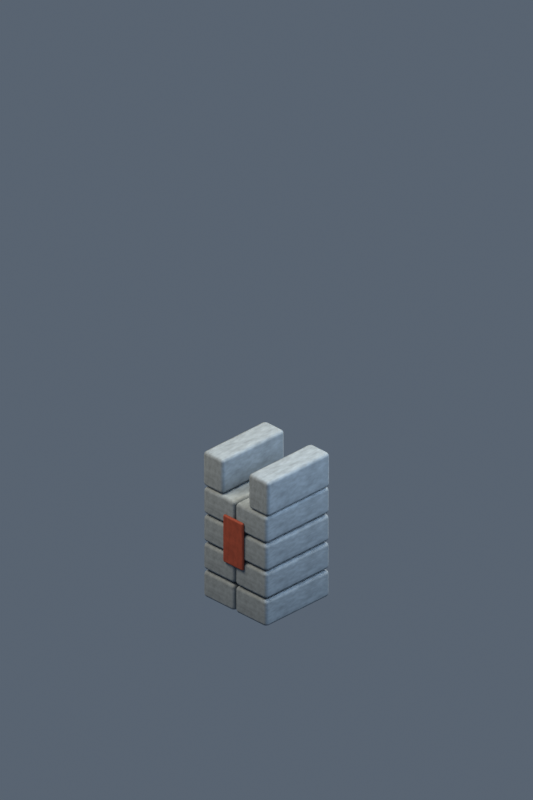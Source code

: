 # Source: building-orc-wall.blend  (saved by Blender 5.2.45; exported with 4.5.12 LTS)
import bpy
from mathutils import Matrix  # noqa: F401  (used for matrix-valued properties, if any)

bpy.ops.wm.read_factory_settings(use_empty=True)
scene = bpy.context.scene
scene.name = 'Scene'

# ---- collections
col_collection = bpy.data.collections.new('Collection'); scene.collection.children.link(col_collection)

# ---- materials (node trees are filled in below, after node groups)
mat_weathered_stone = bpy.data.materials.new('weathered stone')
mat_weathered_stone.diffuse_color = (0.1878, 0.2232, 0.2542, 1.0)
mat_faction_banner = bpy.data.materials.new('faction banner')
mat_faction_banner.diffuse_color = (0.2346, 0.0356, 0.0137, 1.0)

# ---- material node trees
mat_weathered_stone.use_nodes = True; mat_weathered_stone.node_tree.nodes.clear()
_N = mat_weathered_stone.node_tree.nodes; _L = mat_weathered_stone.node_tree.links
n0 = _N.new('ShaderNodeBsdfPrincipled'); n0.name = 'Principled BSDF'; n0.location = (-200, 100)
n0.inputs[2].default_value = 0.8
n0.inputs[10].default_value = 0.005
n1 = _N.new('ShaderNodeOutputMaterial'); n1.name = 'Material Output'; n1.location = (200, 100)
n2 = _N.new('ShaderNodeTexNoise'); n2.name = 'Noise Texture'; n2.location = (0, 0)
n2.width = 160
n2.inputs[4].default_value = 0.75
n3 = _N.new('ShaderNodeTexCoord'); n3.name = 'Texture Coordinate'; n3.location = (0, 0)
n4 = _N.new('ShaderNodeValToRGB'); n4.name = 'Color Ramp'; n4.location = (0, 0)
while len(n4.color_ramp.elements) > 1: n4.color_ramp.elements.remove(n4.color_ramp.elements[-1])
n4.color_ramp.elements[0].position = 0.18; n4.color_ramp.elements[0].color = (0.1221, 0.1451, 0.1652, 1.0)
_e = n4.color_ramp.elements.new(0.82); _e.color = (0.2522, 0.2982, 0.3384, 1.0)
_L.new(n0.outputs[0], n1.inputs[0])
_L.new(n3.outputs[0], n2.inputs[0])
_L.new(n2.outputs[0], n4.inputs[0])
_L.new(n4.outputs[0], n0.inputs[0])
n1.is_active_output = True
mat_faction_banner.use_nodes = True; mat_faction_banner.node_tree.nodes.clear()
_N = mat_faction_banner.node_tree.nodes; _L = mat_faction_banner.node_tree.links
n0 = _N.new('ShaderNodeBsdfPrincipled'); n0.name = 'Principled BSDF'; n0.location = (-200, 100)
n0.inputs[2].default_value = 0.8
n0.inputs[10].default_value = 0.005
n1 = _N.new('ShaderNodeOutputMaterial'); n1.name = 'Material Output'; n1.location = (200, 100)
n2 = _N.new('ShaderNodeTexNoise'); n2.name = 'Noise Texture'; n2.location = (0, 0)
n2.width = 160
n2.inputs[4].default_value = 0.75
n3 = _N.new('ShaderNodeTexCoord'); n3.name = 'Texture Coordinate'; n3.location = (0, 0)
n4 = _N.new('ShaderNodeValToRGB'); n4.name = 'Color Ramp'; n4.location = (0, 0)
while len(n4.color_ramp.elements) > 1: n4.color_ramp.elements.remove(n4.color_ramp.elements[-1])
n4.color_ramp.elements[0].position = 0.18; n4.color_ramp.elements[0].color = (0.1525, 0.02314, 0.008906, 1.0)
_e = n4.color_ramp.elements.new(0.82); _e.color = (0.3129, 0.05428, 0.02581, 1.0)
_L.new(n0.outputs[0], n1.inputs[0])
_L.new(n3.outputs[0], n2.inputs[0])
_L.new(n2.outputs[0], n4.inputs[0])
_L.new(n4.outputs[0], n0.inputs[0])
n1.is_active_output = True

# ---- world
world_soft_blue_studio = bpy.data.worlds.new('soft blue studio'); scene.world = world_soft_blue_studio
world_soft_blue_studio.use_nodes = True; world_soft_blue_studio.node_tree.nodes.clear()
_N = world_soft_blue_studio.node_tree.nodes; _L = world_soft_blue_studio.node_tree.links
n0 = _N.new('ShaderNodeBackground'); n0.name = 'Background'; n0.location = (-200, 100)
n0.inputs[0].default_value = (0.18, 0.23, 0.3, 1.0)
n0.inputs[1].default_value = 0.55
n1 = _N.new('ShaderNodeOutputWorld'); n1.name = 'World Output'; n1.location = (200, 100)
_L.new(n0.outputs[0], n1.inputs[0])
n1.is_active_output = True

# ---- cameras
cam_camera_001 = bpy.data.cameras.new('Camera.001')
cam_camera_001.type = 'ORTHO'
cam_camera_001.ortho_scale = 8.485

# ---- lights
light_area = bpy.data.lights.new('Area', 'AREA')
light_area.color = (1.0, 0.86, 0.66)
light_area.energy = 950.0
light_area.shape = 'DISK'
light_area.size = 5.0
light_area.size_y = 1.0
light_area_001 = bpy.data.lights.new('Area.001', 'AREA')
light_area_001.color = (0.65, 0.81, 1.0)
light_area_001.energy = 550.0
light_area_001.shape = 'DISK'
light_area_001.size = 5.0
light_area_001.size_y = 1.0
light_area_002 = bpy.data.lights.new('Area.002', 'AREA')
light_area_002.color = (1.0, 0.91, 0.73)
light_area_002.energy = 750.0
light_area_002.shape = 'DISK'
light_area_002.size = 4.0
light_area_002.size_y = 1.0

# ---- meshes
me_cube_001 = bpy.data.meshes.new('Cube.001')
me_cube_001.from_pydata([(-0.235, -0.48, -0.16), (-0.235, -0.48, 0.16), (-0.235, 0.48, -0.16), (-0.235, 0.48, 0.16), (0.235, -0.48, -0.16), (0.235, -0.48, 0.16), (0.235, 0.48, -0.16), (0.235, 0.48, 0.16)], [], [(0, 1, 3, 2), (2, 3, 7, 6), (6, 7, 5, 4), (4, 5, 1, 0), (2, 6, 4, 0), (7, 3, 1, 5)])
_uv = me_cube_001.uv_layers.new(name='UVMap')
_uv.uv.foreach_set('vector', [0.375, 0.0, 0.625, 0.0, 0.625, 0.25, 0.375, 0.25, 0.375, 0.25, 0.625, 0.25, 0.625, 0.5, 0.375, 0.5, 0.375, 0.5, 0.625, 0.5, 0.625, 0.75, 0.375, 0.75, 0.375, 0.75, 0.625, 0.75, 0.625, 1.0, 0.375, 1.0, 0.125, 0.5, 0.375, 0.5, 0.375, 0.75, 0.125, 0.75, 0.625, 0.5, 0.875, 0.5, 0.875, 0.75, 0.625, 0.75])
me_cube_001.materials.append(mat_weathered_stone)
me_cube_001.update()
me_cube_002 = bpy.data.meshes.new('Cube.002')
me_cube_002.from_pydata([(-0.235, -0.48, -0.16), (-0.235, -0.48, 0.16), (-0.235, 0.48, -0.16), (-0.235, 0.48, 0.16), (0.235, -0.48, -0.16), (0.235, -0.48, 0.16), (0.235, 0.48, -0.16), (0.235, 0.48, 0.16)], [], [(0, 1, 3, 2), (2, 3, 7, 6), (6, 7, 5, 4), (4, 5, 1, 0), (2, 6, 4, 0), (7, 3, 1, 5)])
_uv = me_cube_002.uv_layers.new(name='UVMap')
_uv.uv.foreach_set('vector', [0.375, 0.0, 0.625, 0.0, 0.625, 0.25, 0.375, 0.25, 0.375, 0.25, 0.625, 0.25, 0.625, 0.5, 0.375, 0.5, 0.375, 0.5, 0.625, 0.5, 0.625, 0.75, 0.375, 0.75, 0.375, 0.75, 0.625, 0.75, 0.625, 1.0, 0.375, 1.0, 0.125, 0.5, 0.375, 0.5, 0.375, 0.75, 0.125, 0.75, 0.625, 0.5, 0.875, 0.5, 0.875, 0.75, 0.625, 0.75])
me_cube_002.materials.append(mat_weathered_stone)
me_cube_002.update()
me_cube_003 = bpy.data.meshes.new('Cube.003')
me_cube_003.from_pydata([(-0.235, -0.48, -0.16), (-0.235, -0.48, 0.16), (-0.235, 0.48, -0.16), (-0.235, 0.48, 0.16), (0.235, -0.48, -0.16), (0.235, -0.48, 0.16), (0.235, 0.48, -0.16), (0.235, 0.48, 0.16)], [], [(0, 1, 3, 2), (2, 3, 7, 6), (6, 7, 5, 4), (4, 5, 1, 0), (2, 6, 4, 0), (7, 3, 1, 5)])
_uv = me_cube_003.uv_layers.new(name='UVMap')
_uv.uv.foreach_set('vector', [0.375, 0.0, 0.625, 0.0, 0.625, 0.25, 0.375, 0.25, 0.375, 0.25, 0.625, 0.25, 0.625, 0.5, 0.375, 0.5, 0.375, 0.5, 0.625, 0.5, 0.625, 0.75, 0.375, 0.75, 0.375, 0.75, 0.625, 0.75, 0.625, 1.0, 0.375, 1.0, 0.125, 0.5, 0.375, 0.5, 0.375, 0.75, 0.125, 0.75, 0.625, 0.5, 0.875, 0.5, 0.875, 0.75, 0.625, 0.75])
me_cube_003.materials.append(mat_weathered_stone)
me_cube_003.update()
me_cube_004 = bpy.data.meshes.new('Cube.004')
me_cube_004.from_pydata([(-0.235, -0.48, -0.16), (-0.235, -0.48, 0.16), (-0.235, 0.48, -0.16), (-0.235, 0.48, 0.16), (0.235, -0.48, -0.16), (0.235, -0.48, 0.16), (0.235, 0.48, -0.16), (0.235, 0.48, 0.16)], [], [(0, 1, 3, 2), (2, 3, 7, 6), (6, 7, 5, 4), (4, 5, 1, 0), (2, 6, 4, 0), (7, 3, 1, 5)])
_uv = me_cube_004.uv_layers.new(name='UVMap')
_uv.uv.foreach_set('vector', [0.375, 0.0, 0.625, 0.0, 0.625, 0.25, 0.375, 0.25, 0.375, 0.25, 0.625, 0.25, 0.625, 0.5, 0.375, 0.5, 0.375, 0.5, 0.625, 0.5, 0.625, 0.75, 0.375, 0.75, 0.375, 0.75, 0.625, 0.75, 0.625, 1.0, 0.375, 1.0, 0.125, 0.5, 0.375, 0.5, 0.375, 0.75, 0.125, 0.75, 0.625, 0.5, 0.875, 0.5, 0.875, 0.75, 0.625, 0.75])
me_cube_004.materials.append(mat_weathered_stone)
me_cube_004.update()
me_cube_005 = bpy.data.meshes.new('Cube.005')
me_cube_005.from_pydata([(-0.235, -0.48, -0.16), (-0.235, -0.48, 0.16), (-0.235, 0.48, -0.16), (-0.235, 0.48, 0.16), (0.235, -0.48, -0.16), (0.235, -0.48, 0.16), (0.235, 0.48, -0.16), (0.235, 0.48, 0.16)], [], [(0, 1, 3, 2), (2, 3, 7, 6), (6, 7, 5, 4), (4, 5, 1, 0), (2, 6, 4, 0), (7, 3, 1, 5)])
_uv = me_cube_005.uv_layers.new(name='UVMap')
_uv.uv.foreach_set('vector', [0.375, 0.0, 0.625, 0.0, 0.625, 0.25, 0.375, 0.25, 0.375, 0.25, 0.625, 0.25, 0.625, 0.5, 0.375, 0.5, 0.375, 0.5, 0.625, 0.5, 0.625, 0.75, 0.375, 0.75, 0.375, 0.75, 0.625, 0.75, 0.625, 1.0, 0.375, 1.0, 0.125, 0.5, 0.375, 0.5, 0.375, 0.75, 0.125, 0.75, 0.625, 0.5, 0.875, 0.5, 0.875, 0.75, 0.625, 0.75])
me_cube_005.materials.append(mat_weathered_stone)
me_cube_005.update()
me_cube_006 = bpy.data.meshes.new('Cube.006')
me_cube_006.from_pydata([(-0.235, -0.48, -0.16), (-0.235, -0.48, 0.16), (-0.235, 0.48, -0.16), (-0.235, 0.48, 0.16), (0.235, -0.48, -0.16), (0.235, -0.48, 0.16), (0.235, 0.48, -0.16), (0.235, 0.48, 0.16)], [], [(0, 1, 3, 2), (2, 3, 7, 6), (6, 7, 5, 4), (4, 5, 1, 0), (2, 6, 4, 0), (7, 3, 1, 5)])
_uv = me_cube_006.uv_layers.new(name='UVMap')
_uv.uv.foreach_set('vector', [0.375, 0.0, 0.625, 0.0, 0.625, 0.25, 0.375, 0.25, 0.375, 0.25, 0.625, 0.25, 0.625, 0.5, 0.375, 0.5, 0.375, 0.5, 0.625, 0.5, 0.625, 0.75, 0.375, 0.75, 0.375, 0.75, 0.625, 0.75, 0.625, 1.0, 0.375, 1.0, 0.125, 0.5, 0.375, 0.5, 0.375, 0.75, 0.125, 0.75, 0.625, 0.5, 0.875, 0.5, 0.875, 0.75, 0.625, 0.75])
me_cube_006.materials.append(mat_weathered_stone)
me_cube_006.update()
me_cube_007 = bpy.data.meshes.new('Cube.007')
me_cube_007.from_pydata([(-0.235, -0.48, -0.16), (-0.235, -0.48, 0.16), (-0.235, 0.48, -0.16), (-0.235, 0.48, 0.16), (0.235, -0.48, -0.16), (0.235, -0.48, 0.16), (0.235, 0.48, -0.16), (0.235, 0.48, 0.16)], [], [(0, 1, 3, 2), (2, 3, 7, 6), (6, 7, 5, 4), (4, 5, 1, 0), (2, 6, 4, 0), (7, 3, 1, 5)])
_uv = me_cube_007.uv_layers.new(name='UVMap')
_uv.uv.foreach_set('vector', [0.375, 0.0, 0.625, 0.0, 0.625, 0.25, 0.375, 0.25, 0.375, 0.25, 0.625, 0.25, 0.625, 0.5, 0.375, 0.5, 0.375, 0.5, 0.625, 0.5, 0.625, 0.75, 0.375, 0.75, 0.375, 0.75, 0.625, 0.75, 0.625, 1.0, 0.375, 1.0, 0.125, 0.5, 0.375, 0.5, 0.375, 0.75, 0.125, 0.75, 0.625, 0.5, 0.875, 0.5, 0.875, 0.75, 0.625, 0.75])
me_cube_007.materials.append(mat_weathered_stone)
me_cube_007.update()
me_cube_008 = bpy.data.meshes.new('Cube.008')
me_cube_008.from_pydata([(-0.235, -0.48, -0.16), (-0.235, -0.48, 0.16), (-0.235, 0.48, -0.16), (-0.235, 0.48, 0.16), (0.235, -0.48, -0.16), (0.235, -0.48, 0.16), (0.235, 0.48, -0.16), (0.235, 0.48, 0.16)], [], [(0, 1, 3, 2), (2, 3, 7, 6), (6, 7, 5, 4), (4, 5, 1, 0), (2, 6, 4, 0), (7, 3, 1, 5)])
_uv = me_cube_008.uv_layers.new(name='UVMap')
_uv.uv.foreach_set('vector', [0.375, 0.0, 0.625, 0.0, 0.625, 0.25, 0.375, 0.25, 0.375, 0.25, 0.625, 0.25, 0.625, 0.5, 0.375, 0.5, 0.375, 0.5, 0.625, 0.5, 0.625, 0.75, 0.375, 0.75, 0.375, 0.75, 0.625, 0.75, 0.625, 1.0, 0.375, 1.0, 0.125, 0.5, 0.375, 0.5, 0.375, 0.75, 0.125, 0.75, 0.625, 0.5, 0.875, 0.5, 0.875, 0.75, 0.625, 0.75])
me_cube_008.materials.append(mat_weathered_stone)
me_cube_008.update()
me_cube_009 = bpy.data.meshes.new('Cube.009')
me_cube_009.from_pydata([(-0.15, -0.47, -0.21), (-0.15, -0.47, 0.21), (-0.15, 0.47, -0.21), (-0.15, 0.47, 0.21), (0.15, -0.47, -0.21), (0.15, -0.47, 0.21), (0.15, 0.47, -0.21), (0.15, 0.47, 0.21)], [], [(0, 1, 3, 2), (2, 3, 7, 6), (6, 7, 5, 4), (4, 5, 1, 0), (2, 6, 4, 0), (7, 3, 1, 5)])
_uv = me_cube_009.uv_layers.new(name='UVMap')
_uv.uv.foreach_set('vector', [0.375, 0.0, 0.625, 0.0, 0.625, 0.25, 0.375, 0.25, 0.375, 0.25, 0.625, 0.25, 0.625, 0.5, 0.375, 0.5, 0.375, 0.5, 0.625, 0.5, 0.625, 0.75, 0.375, 0.75, 0.375, 0.75, 0.625, 0.75, 0.625, 1.0, 0.375, 1.0, 0.125, 0.5, 0.375, 0.5, 0.375, 0.75, 0.125, 0.75, 0.625, 0.5, 0.875, 0.5, 0.875, 0.75, 0.625, 0.75])
me_cube_009.materials.append(mat_weathered_stone)
me_cube_009.update()
me_cube_010 = bpy.data.meshes.new('Cube.010')
me_cube_010.from_pydata([(-0.15, -0.47, -0.21), (-0.15, -0.47, 0.21), (-0.15, 0.47, -0.21), (-0.15, 0.47, 0.21), (0.15, -0.47, -0.21), (0.15, -0.47, 0.21), (0.15, 0.47, -0.21), (0.15, 0.47, 0.21)], [], [(0, 1, 3, 2), (2, 3, 7, 6), (6, 7, 5, 4), (4, 5, 1, 0), (2, 6, 4, 0), (7, 3, 1, 5)])
_uv = me_cube_010.uv_layers.new(name='UVMap')
_uv.uv.foreach_set('vector', [0.375, 0.0, 0.625, 0.0, 0.625, 0.25, 0.375, 0.25, 0.375, 0.25, 0.625, 0.25, 0.625, 0.5, 0.375, 0.5, 0.375, 0.5, 0.625, 0.5, 0.625, 0.75, 0.375, 0.75, 0.375, 0.75, 0.625, 0.75, 0.625, 1.0, 0.375, 1.0, 0.125, 0.5, 0.375, 0.5, 0.375, 0.75, 0.125, 0.75, 0.625, 0.5, 0.875, 0.5, 0.875, 0.75, 0.625, 0.75])
me_cube_010.materials.append(mat_weathered_stone)
me_cube_010.update()
me_cube_011 = bpy.data.meshes.new('Cube.011')
me_cube_011.from_pydata([(-0.15, -0.02, -0.29), (-0.15, -0.02, 0.29), (-0.15, 0.02, -0.29), (-0.15, 0.02, 0.29), (0.15, -0.02, -0.29), (0.15, -0.02, 0.29), (0.15, 0.02, -0.29), (0.15, 0.02, 0.29)], [], [(0, 1, 3, 2), (2, 3, 7, 6), (6, 7, 5, 4), (4, 5, 1, 0), (2, 6, 4, 0), (7, 3, 1, 5)])
_uv = me_cube_011.uv_layers.new(name='UVMap')
_uv.uv.foreach_set('vector', [0.375, 0.0, 0.625, 0.0, 0.625, 0.25, 0.375, 0.25, 0.375, 0.25, 0.625, 0.25, 0.625, 0.5, 0.375, 0.5, 0.375, 0.5, 0.625, 0.5, 0.625, 0.75, 0.375, 0.75, 0.375, 0.75, 0.625, 0.75, 0.625, 1.0, 0.375, 1.0, 0.125, 0.5, 0.375, 0.5, 0.375, 0.75, 0.125, 0.75, 0.625, 0.5, 0.875, 0.5, 0.875, 0.75, 0.625, 0.75])
me_cube_011.materials.append(mat_faction_banner)
me_cube_011.update()

# ---- objects
ob_cut_stone_block = bpy.data.objects.new('cut stone block', me_cube_001)
ob_cut_stone_block_001 = bpy.data.objects.new('cut stone block.001', me_cube_002)
ob_cut_stone_block_002 = bpy.data.objects.new('cut stone block.002', me_cube_003)
ob_cut_stone_block_003 = bpy.data.objects.new('cut stone block.003', me_cube_004)
ob_cut_stone_block_004 = bpy.data.objects.new('cut stone block.004', me_cube_005)
ob_cut_stone_block_005 = bpy.data.objects.new('cut stone block.005', me_cube_006)
ob_cut_stone_block_006 = bpy.data.objects.new('cut stone block.006', me_cube_007)
ob_cut_stone_block_007 = bpy.data.objects.new('cut stone block.007', me_cube_008)
ob_crenellation = bpy.data.objects.new('crenellation', me_cube_009)
ob_crenellation_001 = bpy.data.objects.new('crenellation.001', me_cube_010)
ob_banner = bpy.data.objects.new('banner', me_cube_011)
ob_calibrated_isometric_camera = bpy.data.objects.new('calibrated isometric camera', cam_camera_001)
ob_warm_key = bpy.data.objects.new('warm key', light_area)
ob_cool_fill = bpy.data.objects.new('cool fill', light_area_001)
ob_rim = bpy.data.objects.new('rim', light_area_002)

# ---- transforms, parenting, visibility, modifiers, constraints
ob_cut_stone_block.location = (-0.24, 0.0, 0.2)
_m = ob_cut_stone_block.modifiers.new('soft painted edges', 'BEVEL')
_m.width = 0.04
_m.width_pct = 0.04
_m.segments = 2
_m = ob_cut_stone_block.modifiers.new('corner normals', 'WEIGHTED_NORMAL')
ob_cut_stone_block_001.location = (0.24, 0.0, 0.2)
_m = ob_cut_stone_block_001.modifiers.new('soft painted edges', 'BEVEL')
_m.width = 0.04
_m.width_pct = 0.04
_m.segments = 2
_m = ob_cut_stone_block_001.modifiers.new('corner normals', 'WEIGHTED_NORMAL')
ob_cut_stone_block_002.location = (-0.24, 0.0, 0.54)
_m = ob_cut_stone_block_002.modifiers.new('soft painted edges', 'BEVEL')
_m.width = 0.04
_m.width_pct = 0.04
_m.segments = 2
_m = ob_cut_stone_block_002.modifiers.new('corner normals', 'WEIGHTED_NORMAL')
ob_cut_stone_block_003.location = (0.24, 0.0, 0.54)
_m = ob_cut_stone_block_003.modifiers.new('soft painted edges', 'BEVEL')
_m.width = 0.04
_m.width_pct = 0.04
_m.segments = 2
_m = ob_cut_stone_block_003.modifiers.new('corner normals', 'WEIGHTED_NORMAL')
ob_cut_stone_block_004.location = (-0.24, 0.0, 0.88)
_m = ob_cut_stone_block_004.modifiers.new('soft painted edges', 'BEVEL')
_m.width = 0.04
_m.width_pct = 0.04
_m.segments = 2
_m = ob_cut_stone_block_004.modifiers.new('corner normals', 'WEIGHTED_NORMAL')
ob_cut_stone_block_005.location = (0.24, 0.0, 0.88)
_m = ob_cut_stone_block_005.modifiers.new('soft painted edges', 'BEVEL')
_m.width = 0.04
_m.width_pct = 0.04
_m.segments = 2
_m = ob_cut_stone_block_005.modifiers.new('corner normals', 'WEIGHTED_NORMAL')
ob_cut_stone_block_006.location = (-0.24, 0.0, 1.22)
_m = ob_cut_stone_block_006.modifiers.new('soft painted edges', 'BEVEL')
_m.width = 0.04
_m.width_pct = 0.04
_m.segments = 2
_m = ob_cut_stone_block_006.modifiers.new('corner normals', 'WEIGHTED_NORMAL')
ob_cut_stone_block_007.location = (0.24, 0.0, 1.22)
_m = ob_cut_stone_block_007.modifiers.new('soft painted edges', 'BEVEL')
_m.width = 0.04
_m.width_pct = 0.04
_m.segments = 2
_m = ob_cut_stone_block_007.modifiers.new('corner normals', 'WEIGHTED_NORMAL')
ob_crenellation.location = (-0.34, 0.0, 1.6)
_m = ob_crenellation.modifiers.new('soft painted edges', 'BEVEL')
_m.width = 0.04
_m.width_pct = 0.04
_m.segments = 2
_m = ob_crenellation.modifiers.new('corner normals', 'WEIGHTED_NORMAL')
ob_crenellation_001.location = (0.34, 0.0, 1.6)
_m = ob_crenellation_001.modifiers.new('soft painted edges', 'BEVEL')
_m.width = 0.04
_m.width_pct = 0.04
_m.segments = 2
_m = ob_crenellation_001.modifiers.new('corner normals', 'WEIGHTED_NORMAL')
ob_banner.location = (0.0, -0.49, 0.9)
_m = ob_banner.modifiers.new('soft painted edges', 'BEVEL')
_m.width = 0.04
_m.width_pct = 0.04
_m.segments = 2
_m = ob_banner.modifiers.new('corner normals', 'WEIGHTED_NORMAL')
ob_calibrated_isometric_camera.location = (9.25, -9.25, 10.0)
ob_calibrated_isometric_camera.rotation_euler = (1.047, -2.392e-08, 0.7854)
ob_warm_key.location = (-3.0, -5.0, 9.0)
ob_warm_key.rotation_euler = (0.5749, -3.355e-08, -0.5404)
ob_cool_fill.location = (5.0, 1.0, 6.0)
ob_cool_fill.rotation_euler = (0.7044, -2.709e-08, 1.768)
ob_rim.location = (1.0, 5.0, 8.0)
ob_rim.rotation_euler = (0.5675, -5.913e-08, 2.944)

# ---- collection membership
col_collection.objects.link(ob_cut_stone_block)
col_collection.objects.link(ob_cut_stone_block_001)
col_collection.objects.link(ob_cut_stone_block_002)
col_collection.objects.link(ob_cut_stone_block_003)
col_collection.objects.link(ob_cut_stone_block_004)
col_collection.objects.link(ob_cut_stone_block_005)
col_collection.objects.link(ob_cut_stone_block_006)
col_collection.objects.link(ob_cut_stone_block_007)
col_collection.objects.link(ob_crenellation)
col_collection.objects.link(ob_crenellation_001)
col_collection.objects.link(ob_banner)
col_collection.objects.link(ob_calibrated_isometric_camera)
col_collection.objects.link(ob_warm_key)
col_collection.objects.link(ob_cool_fill)
col_collection.objects.link(ob_rim)

# ---- scene / render settings (as saved in the file)
scene.camera = ob_calibrated_isometric_camera
scene.frame_start = 1; scene.frame_end = 250; scene.frame_set(1)
scene.render.engine = 'CYCLES'
scene.render.resolution_x = 256
scene.render.resolution_y = 384
scene.render.film_transparent = True
scene.render.bake_bias = 0.0
scene.render.bake_samples = 0
scene.render.compositor_device = 'GPU'
scene.cycles.samples = 24
scene.eevee.use_volume_custom_range = False
scene.eevee.fast_gi_thickness_near = 0.1
scene.eevee.fast_gi_thickness_far = 0.0
scene.eevee.ray_tracing_options.screen_trace_thickness = 0.1
scene.view_settings.view_transform = 'Standard'
bpy.context.view_layer.update()
